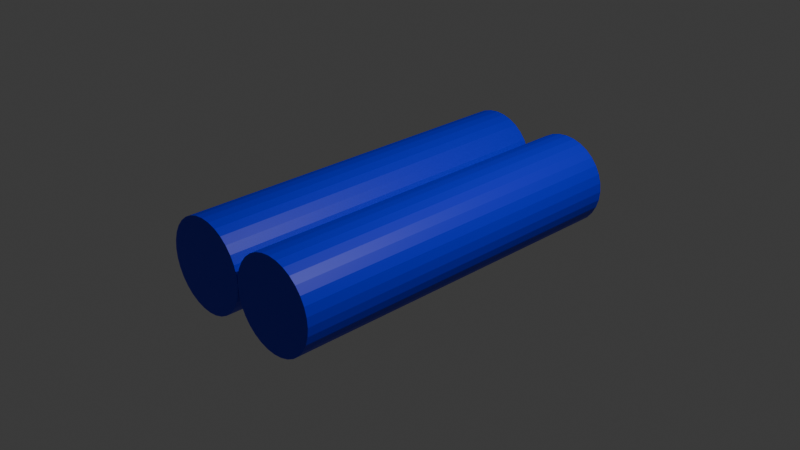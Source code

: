# Source: TurretHead.blend  (saved by Blender 5.0.119; exported with 4.5.12 LTS)
import bpy
from mathutils import Matrix  # noqa: F401  (used for matrix-valued properties, if any)

bpy.ops.wm.read_factory_settings(use_empty=True)
scene = bpy.context.scene
scene.name = 'Scene'

# ---- collections
col_collection = bpy.data.collections.new('Collection'); scene.collection.children.link(col_collection)

# ---- materials (node trees are filled in below, after node groups)
mat_material_001 = bpy.data.materials.new('Material.001')
mat_material_002 = bpy.data.materials.new('Material.002')

# ---- material node trees
mat_material_001.use_nodes = True; mat_material_001.node_tree.nodes.clear()
_N = mat_material_001.node_tree.nodes; _L = mat_material_001.node_tree.links
n0 = _N.new('ShaderNodeBsdfPrincipled'); n0.name = 'Principled BSDF'; n0.location = (-200, 100)
n0.inputs[0].default_value = (0.0, 5.429e-05, 0.8, 1.0)
n1 = _N.new('ShaderNodeOutputMaterial'); n1.name = 'Material Output'; n1.location = (200, 100)
_L.new(n0.outputs[0], n1.inputs[0])
n1.is_active_output = True
mat_material_002.use_nodes = True; mat_material_002.node_tree.nodes.clear()
_N = mat_material_002.node_tree.nodes; _L = mat_material_002.node_tree.links
n0 = _N.new('ShaderNodeBsdfPrincipled'); n0.name = 'Principled BSDF'; n0.location = (-200, 100)
n0.inputs[0].default_value = (0.0001009, 0.0, 0.8, 1.0)
n1 = _N.new('ShaderNodeOutputMaterial'); n1.name = 'Material Output'; n1.location = (200, 100)
_L.new(n0.outputs[0], n1.inputs[0])
n1.is_active_output = True

# ---- world
world_world = bpy.data.worlds.new('World'); scene.world = world_world
world_world.use_nodes = True; world_world.node_tree.nodes.clear()
_N = world_world.node_tree.nodes; _L = world_world.node_tree.links
n0 = _N.new('ShaderNodeOutputWorld'); n0.name = 'World Output'; n0.location = (200, 100)
n1 = _N.new('ShaderNodeBackground'); n1.name = 'Background'; n1.location = (-200, 100)
n1.inputs[0].default_value = (0.05088, 0.05088, 0.05088, 1.0)
_L.new(n1.outputs[0], n0.inputs[0])
n0.is_active_output = True
world_world.color = (0.05088, 0.05088, 0.05088)
world_world.sun_shadow_jitter_overblur = 0.0

# ---- cameras
cam_camera = bpy.data.cameras.new('Camera')
cam_camera.clip_end = 100.0
cam_camera.ortho_scale = 7.314

# ---- lights
light_light = bpy.data.lights.new('Light', 'POINT')
light_light.energy = 1000.0
light_light.shadow_soft_size = 0.1

# ---- meshes
me_cylinder = bpy.data.meshes.new('Cylinder')
me_cylinder.from_pydata([(0.0, 1.0, -1.0), (0.0, 1.0, 1.0), (0.1951, 0.9808, -1.0), (0.1951, 0.9808, 1.0), (0.3827, 0.9239, -1.0), (0.3827, 0.9239, 1.0), (0.5556, 0.8315, -1.0), (0.5556, 0.8315, 1.0), (0.7071, 0.7071, -1.0), (0.7071, 0.7071, 1.0), (0.8315, 0.5556, -1.0), (0.8315, 0.5556, 1.0), (0.9239, 0.3827, -1.0), (0.9239, 0.3827, 1.0), (0.9808, 0.1951, -1.0), (0.9808, 0.1951, 1.0), (1.0, 0.0, -1.0), (1.0, 0.0, 1.0), (0.9808, -0.1951, -1.0), (0.9808, -0.1951, 1.0), (0.9239, -0.3827, -1.0), (0.9239, -0.3827, 1.0), (0.8315, -0.5556, -1.0), (0.8315, -0.5556, 1.0), (0.7071, -0.7071, -1.0), (0.7071, -0.7071, 1.0), (0.5556, -0.8315, -1.0), (0.5556, -0.8315, 1.0), (0.3827, -0.9239, -1.0), (0.3827, -0.9239, 1.0), (0.1951, -0.9808, -1.0), (0.1951, -0.9808, 1.0), (0.0, -1.0, -1.0), (0.0, -1.0, 1.0), (-0.1951, -0.9808, -1.0), (-0.1951, -0.9808, 1.0), (-0.3827, -0.9239, -1.0), (-0.3827, -0.9239, 1.0), (-0.5556, -0.8315, -1.0), (-0.5556, -0.8315, 1.0), (-0.7071, -0.7071, -1.0), (-0.7071, -0.7071, 1.0), (-0.8315, -0.5556, -1.0), (-0.8315, -0.5556, 1.0), (-0.9239, -0.3827, -1.0), (-0.9239, -0.3827, 1.0), (-0.9808, -0.1951, -1.0), (-0.9808, -0.1951, 1.0), (-1.0, 0.0, -1.0), (-1.0, 0.0, 1.0), (-0.9808, 0.1951, -1.0), (-0.9808, 0.1951, 1.0), (-0.9239, 0.3827, -1.0), (-0.9239, 0.3827, 1.0), (-0.8315, 0.5556, -1.0), (-0.8315, 0.5556, 1.0), (-0.7071, 0.7071, -1.0), (-0.7071, 0.7071, 1.0), (-0.5556, 0.8315, -1.0), (-0.5556, 0.8315, 1.0), (-0.3827, 0.9239, -1.0), (-0.3827, 0.9239, 1.0), (-0.1951, 0.9808, -1.0), (-0.1951, 0.9808, 1.0)], [], [(0, 1, 3, 2), (2, 3, 5, 4), (4, 5, 7, 6), (6, 7, 9, 8), (8, 9, 11, 10), (10, 11, 13, 12), (12, 13, 15, 14), (14, 15, 17, 16), (16, 17, 19, 18), (18, 19, 21, 20), (20, 21, 23, 22), (22, 23, 25, 24), (24, 25, 27, 26), (26, 27, 29, 28), (28, 29, 31, 30), (30, 31, 33, 32), (32, 33, 35, 34), (34, 35, 37, 36), (36, 37, 39, 38), (38, 39, 41, 40), (40, 41, 43, 42), (42, 43, 45, 44), (44, 45, 47, 46), (46, 47, 49, 48), (48, 49, 51, 50), (50, 51, 53, 52), (52, 53, 55, 54), (54, 55, 57, 56), (56, 57, 59, 58), (58, 59, 61, 60), (3, 1, 63, 61, 59, 57, 55, 53, 51, 49, 47, 45, 43, 41, 39, 37, 35, 33, 31, 29, 27, 25, 23, 21, 19, 17, 15, 13, 11, 9, 7, 5), (60, 61, 63, 62), (62, 63, 1, 0), (0, 2, 4, 6, 8, 10, 12, 14, 16, 18, 20, 22, 24, 26, 28, 30, 32, 34, 36, 38, 40, 42, 44, 46, 48, 50, 52, 54, 56, 58, 60, 62)])
_uv = me_cylinder.uv_layers.new(name='UVMap')
_uv.uv.foreach_set('vector', [1.0, 0.5, 1.0, 1.0, 0.9688, 1.0, 0.9688, 0.5, 0.9688, 0.5, 0.9688, 1.0, 0.9375, 1.0, 0.9375, 0.5, 0.9375, 0.5, 0.9375, 1.0, 0.9062, 1.0, 0.9062, 0.5, 0.9062, 0.5, 0.9062, 1.0, 0.875, 1.0, 0.875, 0.5, 0.875, 0.5, 0.875, 1.0, 0.8438, 1.0, 0.8438, 0.5, 0.8438, 0.5, 0.8438, 1.0, 0.8125, 1.0, 0.8125, 0.5, 0.8125, 0.5, 0.8125, 1.0, 0.7812, 1.0, 0.7812, 0.5, 0.7812, 0.5, 0.7812, 1.0, 0.75, 1.0, 0.75, 0.5, 0.75, 0.5, 0.75, 1.0, 0.7188, 1.0, 0.7188, 0.5, 0.7188, 0.5, 0.7188, 1.0, 0.6875, 1.0, 0.6875, 0.5, 0.6875, 0.5, 0.6875, 1.0, 0.6562, 1.0, 0.6562, 0.5, 0.6562, 0.5, 0.6562, 1.0, 0.625, 1.0, 0.625, 0.5, 0.625, 0.5, 0.625, 1.0, 0.5938, 1.0, 0.5938, 0.5, 0.5938, 0.5, 0.5938, 1.0, 0.5625, 1.0, 0.5625, 0.5, 0.5625, 0.5, 0.5625, 1.0, 0.5312, 1.0, 0.5312, 0.5, 0.5312, 0.5, 0.5312, 1.0, 0.5, 1.0, 0.5, 0.5, 0.5, 0.5, 0.5, 1.0, 0.4688, 1.0, 0.4688, 0.5, 0.4688, 0.5, 0.4688, 1.0, 0.4375, 1.0, 0.4375, 0.5, 0.4375, 0.5, 0.4375, 1.0, 0.4062, 1.0, 0.4062, 0.5, 0.4062, 0.5, 0.4062, 1.0, 0.375, 1.0, 0.375, 0.5, 0.375, 0.5, 0.375, 1.0, 0.3438, 1.0, 0.3438, 0.5, 0.3438, 0.5, 0.3438, 1.0, 0.3125, 1.0, 0.3125, 0.5, 0.3125, 0.5, 0.3125, 1.0, 0.2812, 1.0, 0.2812, 0.5, 0.2812, 0.5, 0.2812, 1.0, 0.25, 1.0, 0.25, 0.5, 0.25, 0.5, 0.25, 1.0, 0.2188, 1.0, 0.2188, 0.5, 0.2188, 0.5, 0.2188, 1.0, 0.1875, 1.0, 0.1875, 0.5, 0.1875, 0.5, 0.1875, 1.0, 0.1562, 1.0, 0.1562, 0.5, 0.1562, 0.5, 0.1562, 1.0, 0.125, 1.0, 0.125, 0.5, 0.125, 0.5, 0.125, 1.0, 0.09375, 1.0, 0.09375, 0.5, 0.09375, 0.5, 0.09375, 1.0, 0.0625, 1.0, 0.0625, 0.5, 0.2968, 0.4854, 0.25, 0.49, 0.2032, 0.4854, 0.1582, 0.4717, 0.1167, 0.4496, 0.08029, 0.4197, 0.05045, 0.3833, 0.02827, 0.3418, 0.01461, 0.2968, 0.01, 0.25, 0.01461, 0.2032, 0.02827, 0.1582, 0.05045, 0.1167, 0.08029, 0.08029, 0.1167, 0.05045, 0.1582, 0.02827, 0.2032, 0.01461, 0.25, 0.01, 0.2968, 0.01461, 0.3418, 0.02827, 0.3833, 0.05045, 0.4197, 0.08029, 0.4496, 0.1167, 0.4717, 0.1582, 0.4854, 0.2032, 0.49, 0.25, 0.4854, 0.2968, 0.4717, 0.3418, 0.4496, 0.3833, 0.4197, 0.4197, 0.3833, 0.4496, 0.3418, 0.4717, 0.0625, 0.5, 0.0625, 1.0, 0.03125, 1.0, 0.03125, 0.5, 0.03125, 0.5, 0.03125, 1.0, 0.0, 1.0, 0.0, 0.5, 0.75, 0.49, 0.7968, 0.4854, 0.8418, 0.4717, 0.8833, 0.4496, 0.9197, 0.4197, 0.9496, 0.3833, 0.9717, 0.3418, 0.9854, 0.2968, 0.99, 0.25, 0.9854, 0.2032, 0.9717, 0.1582, 0.9496, 0.1167, 0.9197, 0.08029, 0.8833, 0.05045, 0.8418, 0.02827, 0.7968, 0.01461, 0.75, 0.01, 0.7032, 0.01461, 0.6582, 0.02827, 0.6167, 0.05045, 0.5803, 0.08029, 0.5504, 0.1167, 0.5283, 0.1582, 0.5146, 0.2032, 0.51, 0.25, 0.5146, 0.2968, 0.5283, 0.3418, 0.5504, 0.3833, 0.5803, 0.4197, 0.6167, 0.4496, 0.6582, 0.4717, 0.7032, 0.4854])
me_cylinder.materials.append(mat_material_001)
me_cylinder.update()
me_cylinder_001 = bpy.data.meshes.new('Cylinder.001')
me_cylinder_001.from_pydata([(0.0, 1.0, -1.0), (0.0, 1.0, 1.0), (0.1951, 0.9808, -1.0), (0.1951, 0.9808, 1.0), (0.3827, 0.9239, -1.0), (0.3827, 0.9239, 1.0), (0.5556, 0.8315, -1.0), (0.5556, 0.8315, 1.0), (0.7071, 0.7071, -1.0), (0.7071, 0.7071, 1.0), (0.8315, 0.5556, -1.0), (0.8315, 0.5556, 1.0), (0.9239, 0.3827, -1.0), (0.9239, 0.3827, 1.0), (0.9808, 0.1951, -1.0), (0.9808, 0.1951, 1.0), (1.0, 0.0, -1.0), (1.0, 0.0, 1.0), (0.9808, -0.1951, -1.0), (0.9808, -0.1951, 1.0), (0.9239, -0.3827, -1.0), (0.9239, -0.3827, 1.0), (0.8315, -0.5556, -1.0), (0.8315, -0.5556, 1.0), (0.7071, -0.7071, -1.0), (0.7071, -0.7071, 1.0), (0.5556, -0.8315, -1.0), (0.5556, -0.8315, 1.0), (0.3827, -0.9239, -1.0), (0.3827, -0.9239, 1.0), (0.1951, -0.9808, -1.0), (0.1951, -0.9808, 1.0), (0.0, -1.0, -1.0), (0.0, -1.0, 1.0), (-0.1951, -0.9808, -1.0), (-0.1951, -0.9808, 1.0), (-0.3827, -0.9239, -1.0), (-0.3827, -0.9239, 1.0), (-0.5556, -0.8315, -1.0), (-0.5556, -0.8315, 1.0), (-0.7071, -0.7071, -1.0), (-0.7071, -0.7071, 1.0), (-0.8315, -0.5556, -1.0), (-0.8315, -0.5556, 1.0), (-0.9239, -0.3827, -1.0), (-0.9239, -0.3827, 1.0), (-0.9808, -0.1951, -1.0), (-0.9808, -0.1951, 1.0), (-1.0, 0.0, -1.0), (-1.0, 0.0, 1.0), (-0.9808, 0.1951, -1.0), (-0.9808, 0.1951, 1.0), (-0.9239, 0.3827, -1.0), (-0.9239, 0.3827, 1.0), (-0.8315, 0.5556, -1.0), (-0.8315, 0.5556, 1.0), (-0.7071, 0.7071, -1.0), (-0.7071, 0.7071, 1.0), (-0.5556, 0.8315, -1.0), (-0.5556, 0.8315, 1.0), (-0.3827, 0.9239, -1.0), (-0.3827, 0.9239, 1.0), (-0.1951, 0.9808, -1.0), (-0.1951, 0.9808, 1.0)], [], [(0, 1, 3, 2), (2, 3, 5, 4), (4, 5, 7, 6), (6, 7, 9, 8), (8, 9, 11, 10), (10, 11, 13, 12), (12, 13, 15, 14), (14, 15, 17, 16), (16, 17, 19, 18), (18, 19, 21, 20), (20, 21, 23, 22), (22, 23, 25, 24), (24, 25, 27, 26), (26, 27, 29, 28), (28, 29, 31, 30), (30, 31, 33, 32), (32, 33, 35, 34), (34, 35, 37, 36), (36, 37, 39, 38), (38, 39, 41, 40), (40, 41, 43, 42), (42, 43, 45, 44), (44, 45, 47, 46), (46, 47, 49, 48), (48, 49, 51, 50), (50, 51, 53, 52), (52, 53, 55, 54), (54, 55, 57, 56), (56, 57, 59, 58), (58, 59, 61, 60), (3, 1, 63, 61, 59, 57, 55, 53, 51, 49, 47, 45, 43, 41, 39, 37, 35, 33, 31, 29, 27, 25, 23, 21, 19, 17, 15, 13, 11, 9, 7, 5), (60, 61, 63, 62), (62, 63, 1, 0), (0, 2, 4, 6, 8, 10, 12, 14, 16, 18, 20, 22, 24, 26, 28, 30, 32, 34, 36, 38, 40, 42, 44, 46, 48, 50, 52, 54, 56, 58, 60, 62)])
_uv = me_cylinder_001.uv_layers.new(name='UVMap')
_uv.uv.foreach_set('vector', [1.0, 0.5, 1.0, 1.0, 0.9688, 1.0, 0.9688, 0.5, 0.9688, 0.5, 0.9688, 1.0, 0.9375, 1.0, 0.9375, 0.5, 0.9375, 0.5, 0.9375, 1.0, 0.9062, 1.0, 0.9062, 0.5, 0.9062, 0.5, 0.9062, 1.0, 0.875, 1.0, 0.875, 0.5, 0.875, 0.5, 0.875, 1.0, 0.8438, 1.0, 0.8438, 0.5, 0.8438, 0.5, 0.8438, 1.0, 0.8125, 1.0, 0.8125, 0.5, 0.8125, 0.5, 0.8125, 1.0, 0.7812, 1.0, 0.7812, 0.5, 0.7812, 0.5, 0.7812, 1.0, 0.75, 1.0, 0.75, 0.5, 0.75, 0.5, 0.75, 1.0, 0.7188, 1.0, 0.7188, 0.5, 0.7188, 0.5, 0.7188, 1.0, 0.6875, 1.0, 0.6875, 0.5, 0.6875, 0.5, 0.6875, 1.0, 0.6562, 1.0, 0.6562, 0.5, 0.6562, 0.5, 0.6562, 1.0, 0.625, 1.0, 0.625, 0.5, 0.625, 0.5, 0.625, 1.0, 0.5938, 1.0, 0.5938, 0.5, 0.5938, 0.5, 0.5938, 1.0, 0.5625, 1.0, 0.5625, 0.5, 0.5625, 0.5, 0.5625, 1.0, 0.5312, 1.0, 0.5312, 0.5, 0.5312, 0.5, 0.5312, 1.0, 0.5, 1.0, 0.5, 0.5, 0.5, 0.5, 0.5, 1.0, 0.4688, 1.0, 0.4688, 0.5, 0.4688, 0.5, 0.4688, 1.0, 0.4375, 1.0, 0.4375, 0.5, 0.4375, 0.5, 0.4375, 1.0, 0.4062, 1.0, 0.4062, 0.5, 0.4062, 0.5, 0.4062, 1.0, 0.375, 1.0, 0.375, 0.5, 0.375, 0.5, 0.375, 1.0, 0.3438, 1.0, 0.3438, 0.5, 0.3438, 0.5, 0.3438, 1.0, 0.3125, 1.0, 0.3125, 0.5, 0.3125, 0.5, 0.3125, 1.0, 0.2812, 1.0, 0.2812, 0.5, 0.2812, 0.5, 0.2812, 1.0, 0.25, 1.0, 0.25, 0.5, 0.25, 0.5, 0.25, 1.0, 0.2188, 1.0, 0.2188, 0.5, 0.2188, 0.5, 0.2188, 1.0, 0.1875, 1.0, 0.1875, 0.5, 0.1875, 0.5, 0.1875, 1.0, 0.1562, 1.0, 0.1562, 0.5, 0.1562, 0.5, 0.1562, 1.0, 0.125, 1.0, 0.125, 0.5, 0.125, 0.5, 0.125, 1.0, 0.09375, 1.0, 0.09375, 0.5, 0.09375, 0.5, 0.09375, 1.0, 0.0625, 1.0, 0.0625, 0.5, 0.2968, 0.4854, 0.25, 0.49, 0.2032, 0.4854, 0.1582, 0.4717, 0.1167, 0.4496, 0.08029, 0.4197, 0.05045, 0.3833, 0.02827, 0.3418, 0.01461, 0.2968, 0.01, 0.25, 0.01461, 0.2032, 0.02827, 0.1582, 0.05045, 0.1167, 0.08029, 0.08029, 0.1167, 0.05045, 0.1582, 0.02827, 0.2032, 0.01461, 0.25, 0.01, 0.2968, 0.01461, 0.3418, 0.02827, 0.3833, 0.05045, 0.4197, 0.08029, 0.4496, 0.1167, 0.4717, 0.1582, 0.4854, 0.2032, 0.49, 0.25, 0.4854, 0.2968, 0.4717, 0.3418, 0.4496, 0.3833, 0.4197, 0.4197, 0.3833, 0.4496, 0.3418, 0.4717, 0.0625, 0.5, 0.0625, 1.0, 0.03125, 1.0, 0.03125, 0.5, 0.03125, 0.5, 0.03125, 1.0, 0.0, 1.0, 0.0, 0.5, 0.75, 0.49, 0.7968, 0.4854, 0.8418, 0.4717, 0.8833, 0.4496, 0.9197, 0.4197, 0.9496, 0.3833, 0.9717, 0.3418, 0.9854, 0.2968, 0.99, 0.25, 0.9854, 0.2032, 0.9717, 0.1582, 0.9496, 0.1167, 0.9197, 0.08029, 0.8833, 0.05045, 0.8418, 0.02827, 0.7968, 0.01461, 0.75, 0.01, 0.7032, 0.01461, 0.6582, 0.02827, 0.6167, 0.05045, 0.5803, 0.08029, 0.5504, 0.1167, 0.5283, 0.1582, 0.5146, 0.2032, 0.51, 0.25, 0.5146, 0.2968, 0.5283, 0.3418, 0.5504, 0.3833, 0.5803, 0.4197, 0.6167, 0.4496, 0.6582, 0.4717, 0.7032, 0.4854])
me_cylinder_001.materials.append(mat_material_002)
me_cylinder_001.update()

# ---- objects
ob_light = bpy.data.objects.new('Light', light_light)
ob_camera = bpy.data.objects.new('Camera', cam_camera)
ob_cylinder = bpy.data.objects.new('Cylinder', me_cylinder)
ob_cylinder_001 = bpy.data.objects.new('Cylinder.001', me_cylinder_001)

# ---- transforms, parenting, visibility, modifiers, constraints
ob_light.location = (4.076, 1.005, 5.904)
ob_light.rotation_euler = (0.6503, 0.05522, 1.866)
ob_light.lock_rotations_4d = False
ob_light.empty_display_type = 'ARROWS'
ob_light.color = (0.0, 0.0, 0.0, 0.0)
ob_light.lineart.crease_threshold = 0.0
ob_camera.location = (7.359, -6.926, 4.958)
ob_camera.rotation_euler = (1.109, 0.0, 0.8149)
ob_camera.lock_rotations_4d = False
ob_camera.empty_display_type = 'ARROWS'
ob_camera.color = (0.0, 0.0, 0.0, 0.0)
ob_camera.display_type = 'WIRE'
ob_camera.lineart.crease_threshold = 0.0
ob_cylinder.location = (-0.5009, 0.0, 0.0)
ob_cylinder.rotation_euler = (1.571, 0.0, 0.0)
ob_cylinder.scale = (0.5, 0.5, 2.0)
ob_cylinder_001.location = (0.4991, 0.0, 0.0)
ob_cylinder_001.rotation_euler = (1.571, 0.0, 0.0)
ob_cylinder_001.scale = (0.5, 0.5, 2.0)

# ---- collection membership
col_collection.objects.link(ob_light)
col_collection.objects.link(ob_camera)
col_collection.objects.link(ob_cylinder)
col_collection.objects.link(ob_cylinder_001)

# ---- scene / render settings (as saved in the file)
scene.camera = ob_camera
scene.frame_start = 1; scene.frame_end = 250; scene.frame_set(1)
scene.render.engine = 'BLENDER_EEVEE_NEXT'
scene.render.bake_bias = 0.0
scene.render.bake_samples = 0
scene.cycles.sampling_pattern = 'TABULATED_SOBOL'
scene.eevee.use_volume_custom_range = False
bpy.context.view_layer.update()

